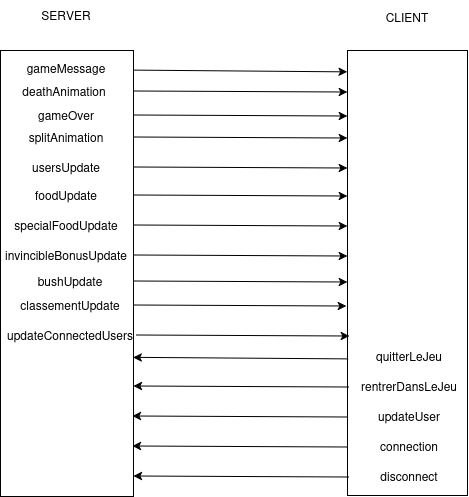

The diagram above was exported from draw.io. Its source (the exported page's mxGraphModel, read from the mxfile embedded in the PNG):
<mxGraphModel dx="1177" dy="930" grid="0" gridSize="10" guides="1" tooltips="1" connect="1" arrows="1" fold="1" page="0" pageScale="1" pageWidth="827" pageHeight="1169" math="0" shadow="0">
  <root>
    <mxCell id="0" />
    <mxCell id="1" parent="0" />
    <mxCell id="QabrYi4Cj-NgvOIcjn4u-3" value="" style="rounded=0;whiteSpace=wrap;html=1;" vertex="1" parent="1">
      <mxGeometry x="25" y="-35" width="133" height="446" as="geometry" />
    </mxCell>
    <mxCell id="QabrYi4Cj-NgvOIcjn4u-4" value="" style="rounded=0;whiteSpace=wrap;html=1;" vertex="1" parent="1">
      <mxGeometry x="372" y="-35" width="120" height="445" as="geometry" />
    </mxCell>
    <mxCell id="QabrYi4Cj-NgvOIcjn4u-5" value="SERVER" style="text;strokeColor=none;align=center;fillColor=none;html=1;verticalAlign=middle;whiteSpace=wrap;rounded=0;" vertex="1" parent="1">
      <mxGeometry x="61" y="-85" width="60" height="30" as="geometry" />
    </mxCell>
    <mxCell id="QabrYi4Cj-NgvOIcjn4u-6" value="CLIENT" style="text;strokeColor=none;align=center;fillColor=none;html=1;verticalAlign=middle;whiteSpace=wrap;rounded=0;" vertex="1" parent="1">
      <mxGeometry x="402" y="-83" width="60" height="30" as="geometry" />
    </mxCell>
    <mxCell id="QabrYi4Cj-NgvOIcjn4u-7" value="gameMessage" style="text;html=1;align=center;verticalAlign=middle;whiteSpace=wrap;rounded=0;" vertex="1" parent="1">
      <mxGeometry x="61" y="-32" width="60" height="30" as="geometry" />
    </mxCell>
    <mxCell id="QabrYi4Cj-NgvOIcjn4u-8" value="deathAnimation" style="text;html=1;align=center;verticalAlign=middle;whiteSpace=wrap;rounded=0;" vertex="1" parent="1">
      <mxGeometry x="59" y="-9" width="60" height="30" as="geometry" />
    </mxCell>
    <mxCell id="QabrYi4Cj-NgvOIcjn4u-9" value="gameOver" style="text;html=1;align=center;verticalAlign=middle;whiteSpace=wrap;rounded=0;" vertex="1" parent="1">
      <mxGeometry x="61" y="15" width="60" height="30" as="geometry" />
    </mxCell>
    <mxCell id="QabrYi4Cj-NgvOIcjn4u-10" value="splitAnimation" style="text;html=1;align=center;verticalAlign=middle;whiteSpace=wrap;rounded=0;" vertex="1" parent="1">
      <mxGeometry x="61" y="37" width="60" height="30" as="geometry" />
    </mxCell>
    <mxCell id="QabrYi4Cj-NgvOIcjn4u-11" value="usersUpdate" style="text;html=1;align=center;verticalAlign=middle;whiteSpace=wrap;rounded=0;" vertex="1" parent="1">
      <mxGeometry x="61" y="67" width="60" height="30" as="geometry" />
    </mxCell>
    <mxCell id="QabrYi4Cj-NgvOIcjn4u-12" value="foodUpdate" style="text;html=1;align=center;verticalAlign=middle;whiteSpace=wrap;rounded=0;" vertex="1" parent="1">
      <mxGeometry x="61" y="95" width="60" height="30" as="geometry" />
    </mxCell>
    <mxCell id="QabrYi4Cj-NgvOIcjn4u-13" value="specialFoodUpdate" style="text;html=1;align=center;verticalAlign=middle;whiteSpace=wrap;rounded=0;" vertex="1" parent="1">
      <mxGeometry x="61" y="125" width="60" height="30" as="geometry" />
    </mxCell>
    <mxCell id="QabrYi4Cj-NgvOIcjn4u-14" value="invincibleBonusUpdate" style="text;html=1;align=center;verticalAlign=middle;whiteSpace=wrap;rounded=0;" vertex="1" parent="1">
      <mxGeometry x="61" y="155" width="60" height="30" as="geometry" />
    </mxCell>
    <mxCell id="QabrYi4Cj-NgvOIcjn4u-15" value="bushUpdate" style="text;html=1;align=center;verticalAlign=middle;whiteSpace=wrap;rounded=0;" vertex="1" parent="1">
      <mxGeometry x="65" y="181" width="60" height="30" as="geometry" />
    </mxCell>
    <mxCell id="QabrYi4Cj-NgvOIcjn4u-16" value="classementUpdate" style="text;html=1;align=center;verticalAlign=middle;whiteSpace=wrap;rounded=0;" vertex="1" parent="1">
      <mxGeometry x="65" y="205" width="60" height="30" as="geometry" />
    </mxCell>
    <mxCell id="QabrYi4Cj-NgvOIcjn4u-17" value="updateConnectedUsers" style="text;html=1;align=center;verticalAlign=middle;whiteSpace=wrap;rounded=0;" vertex="1" parent="1">
      <mxGeometry x="65" y="235" width="60" height="30" as="geometry" />
    </mxCell>
    <mxCell id="QabrYi4Cj-NgvOIcjn4u-20" value="quitterLeJeu" style="text;html=1;align=center;verticalAlign=middle;whiteSpace=wrap;rounded=0;" vertex="1" parent="1">
      <mxGeometry x="404" y="256" width="60" height="30" as="geometry" />
    </mxCell>
    <mxCell id="QabrYi4Cj-NgvOIcjn4u-21" value="rentrerDansLeJeu" style="text;html=1;align=center;verticalAlign=middle;whiteSpace=wrap;rounded=0;" vertex="1" parent="1">
      <mxGeometry x="404" y="286" width="60" height="30" as="geometry" />
    </mxCell>
    <mxCell id="QabrYi4Cj-NgvOIcjn4u-22" value="updateUser" style="text;html=1;align=center;verticalAlign=middle;whiteSpace=wrap;rounded=0;" vertex="1" parent="1">
      <mxGeometry x="404" y="316" width="60" height="30" as="geometry" />
    </mxCell>
    <mxCell id="QabrYi4Cj-NgvOIcjn4u-23" value="connection" style="text;html=1;align=center;verticalAlign=middle;whiteSpace=wrap;rounded=0;" vertex="1" parent="1">
      <mxGeometry x="404" y="346" width="60" height="30" as="geometry" />
    </mxCell>
    <mxCell id="QabrYi4Cj-NgvOIcjn4u-24" value="disconnect" style="text;html=1;align=center;verticalAlign=middle;whiteSpace=wrap;rounded=0;" vertex="1" parent="1">
      <mxGeometry x="404" y="376" width="60" height="30" as="geometry" />
    </mxCell>
    <mxCell id="QabrYi4Cj-NgvOIcjn4u-25" value="" style="endArrow=classic;html=1;rounded=0;exitX=1.005;exitY=0.044;exitDx=0;exitDy=0;exitPerimeter=0;entryX=-0.003;entryY=0.048;entryDx=0;entryDy=0;entryPerimeter=0;" edge="1" parent="1" source="QabrYi4Cj-NgvOIcjn4u-3" target="QabrYi4Cj-NgvOIcjn4u-4">
      <mxGeometry width="50" height="50" relative="1" as="geometry">
        <mxPoint x="463" y="185" as="sourcePoint" />
        <mxPoint x="513" y="135" as="targetPoint" />
      </mxGeometry>
    </mxCell>
    <mxCell id="QabrYi4Cj-NgvOIcjn4u-26" value="" style="endArrow=classic;html=1;rounded=0;exitX=1.005;exitY=0.044;exitDx=0;exitDy=0;exitPerimeter=0;entryX=-0.003;entryY=0.048;entryDx=0;entryDy=0;entryPerimeter=0;" edge="1" parent="1">
      <mxGeometry width="50" height="50" relative="1" as="geometry">
        <mxPoint x="159" y="5.5" as="sourcePoint" />
        <mxPoint x="372" y="6.5" as="targetPoint" />
      </mxGeometry>
    </mxCell>
    <mxCell id="QabrYi4Cj-NgvOIcjn4u-27" value="" style="endArrow=classic;html=1;rounded=0;exitX=1.005;exitY=0.044;exitDx=0;exitDy=0;exitPerimeter=0;entryX=-0.003;entryY=0.048;entryDx=0;entryDy=0;entryPerimeter=0;" edge="1" parent="1">
      <mxGeometry width="50" height="50" relative="1" as="geometry">
        <mxPoint x="159" y="29.5" as="sourcePoint" />
        <mxPoint x="372" y="30.5" as="targetPoint" />
      </mxGeometry>
    </mxCell>
    <mxCell id="QabrYi4Cj-NgvOIcjn4u-28" value="" style="endArrow=classic;html=1;rounded=0;exitX=1.005;exitY=0.044;exitDx=0;exitDy=0;exitPerimeter=0;entryX=-0.003;entryY=0.048;entryDx=0;entryDy=0;entryPerimeter=0;" edge="1" parent="1">
      <mxGeometry width="50" height="50" relative="1" as="geometry">
        <mxPoint x="159" y="51.5" as="sourcePoint" />
        <mxPoint x="372" y="52.5" as="targetPoint" />
      </mxGeometry>
    </mxCell>
    <mxCell id="QabrYi4Cj-NgvOIcjn4u-29" value="" style="endArrow=classic;html=1;rounded=0;exitX=1.005;exitY=0.044;exitDx=0;exitDy=0;exitPerimeter=0;entryX=-0.003;entryY=0.048;entryDx=0;entryDy=0;entryPerimeter=0;" edge="1" parent="1">
      <mxGeometry width="50" height="50" relative="1" as="geometry">
        <mxPoint x="159" y="81.5" as="sourcePoint" />
        <mxPoint x="372" y="82.5" as="targetPoint" />
      </mxGeometry>
    </mxCell>
    <mxCell id="QabrYi4Cj-NgvOIcjn4u-30" value="" style="endArrow=classic;html=1;rounded=0;exitX=1.005;exitY=0.044;exitDx=0;exitDy=0;exitPerimeter=0;entryX=-0.003;entryY=0.048;entryDx=0;entryDy=0;entryPerimeter=0;" edge="1" parent="1">
      <mxGeometry width="50" height="50" relative="1" as="geometry">
        <mxPoint x="159" y="109.5" as="sourcePoint" />
        <mxPoint x="372" y="110.5" as="targetPoint" />
      </mxGeometry>
    </mxCell>
    <mxCell id="QabrYi4Cj-NgvOIcjn4u-31" value="" style="endArrow=classic;html=1;rounded=0;exitX=1.005;exitY=0.044;exitDx=0;exitDy=0;exitPerimeter=0;entryX=-0.003;entryY=0.048;entryDx=0;entryDy=0;entryPerimeter=0;" edge="1" parent="1">
      <mxGeometry width="50" height="50" relative="1" as="geometry">
        <mxPoint x="159" y="139.5" as="sourcePoint" />
        <mxPoint x="372" y="140.5" as="targetPoint" />
      </mxGeometry>
    </mxCell>
    <mxCell id="QabrYi4Cj-NgvOIcjn4u-32" value="" style="endArrow=classic;html=1;rounded=0;exitX=1.005;exitY=0.044;exitDx=0;exitDy=0;exitPerimeter=0;entryX=-0.003;entryY=0.048;entryDx=0;entryDy=0;entryPerimeter=0;" edge="1" parent="1">
      <mxGeometry width="50" height="50" relative="1" as="geometry">
        <mxPoint x="159" y="169.5" as="sourcePoint" />
        <mxPoint x="372" y="170.5" as="targetPoint" />
      </mxGeometry>
    </mxCell>
    <mxCell id="QabrYi4Cj-NgvOIcjn4u-33" value="" style="endArrow=classic;html=1;rounded=0;exitX=1.005;exitY=0.044;exitDx=0;exitDy=0;exitPerimeter=0;entryX=-0.003;entryY=0.048;entryDx=0;entryDy=0;entryPerimeter=0;" edge="1" parent="1">
      <mxGeometry width="50" height="50" relative="1" as="geometry">
        <mxPoint x="159" y="195.5" as="sourcePoint" />
        <mxPoint x="372" y="196.5" as="targetPoint" />
      </mxGeometry>
    </mxCell>
    <mxCell id="QabrYi4Cj-NgvOIcjn4u-34" value="" style="endArrow=classic;html=1;rounded=0;exitX=1.005;exitY=0.044;exitDx=0;exitDy=0;exitPerimeter=0;entryX=-0.003;entryY=0.048;entryDx=0;entryDy=0;entryPerimeter=0;" edge="1" parent="1">
      <mxGeometry width="50" height="50" relative="1" as="geometry">
        <mxPoint x="158" y="219.5" as="sourcePoint" />
        <mxPoint x="371" y="220.5" as="targetPoint" />
      </mxGeometry>
    </mxCell>
    <mxCell id="QabrYi4Cj-NgvOIcjn4u-35" value="" style="endArrow=classic;html=1;rounded=0;exitX=1.005;exitY=0.044;exitDx=0;exitDy=0;exitPerimeter=0;entryX=-0.003;entryY=0.048;entryDx=0;entryDy=0;entryPerimeter=0;" edge="1" parent="1">
      <mxGeometry width="50" height="50" relative="1" as="geometry">
        <mxPoint x="161" y="249.5" as="sourcePoint" />
        <mxPoint x="374" y="250.5" as="targetPoint" />
      </mxGeometry>
    </mxCell>
    <mxCell id="QabrYi4Cj-NgvOIcjn4u-36" value="" style="endArrow=classic;html=1;rounded=0;exitX=0.005;exitY=0.693;exitDx=0;exitDy=0;exitPerimeter=0;entryX=0.998;entryY=0.688;entryDx=0;entryDy=0;entryPerimeter=0;" edge="1" parent="1" source="QabrYi4Cj-NgvOIcjn4u-4" target="QabrYi4Cj-NgvOIcjn4u-3">
      <mxGeometry width="50" height="50" relative="1" as="geometry">
        <mxPoint x="171" y="259.5" as="sourcePoint" />
        <mxPoint x="384" y="260.5" as="targetPoint" />
      </mxGeometry>
    </mxCell>
    <mxCell id="QabrYi4Cj-NgvOIcjn4u-37" value="" style="endArrow=classic;html=1;rounded=0;exitX=0.005;exitY=0.693;exitDx=0;exitDy=0;exitPerimeter=0;entryX=0.998;entryY=0.688;entryDx=0;entryDy=0;entryPerimeter=0;" edge="1" parent="1">
      <mxGeometry width="50" height="50" relative="1" as="geometry">
        <mxPoint x="373" y="301.5" as="sourcePoint" />
        <mxPoint x="158" y="300.5" as="targetPoint" />
      </mxGeometry>
    </mxCell>
    <mxCell id="QabrYi4Cj-NgvOIcjn4u-38" value="" style="endArrow=classic;html=1;rounded=0;exitX=0.005;exitY=0.693;exitDx=0;exitDy=0;exitPerimeter=0;entryX=0.998;entryY=0.688;entryDx=0;entryDy=0;entryPerimeter=0;" edge="1" parent="1">
      <mxGeometry width="50" height="50" relative="1" as="geometry">
        <mxPoint x="372" y="331.5" as="sourcePoint" />
        <mxPoint x="157" y="330.5" as="targetPoint" />
      </mxGeometry>
    </mxCell>
    <mxCell id="QabrYi4Cj-NgvOIcjn4u-39" value="" style="endArrow=classic;html=1;rounded=0;exitX=0.005;exitY=0.693;exitDx=0;exitDy=0;exitPerimeter=0;entryX=0.998;entryY=0.688;entryDx=0;entryDy=0;entryPerimeter=0;" edge="1" parent="1">
      <mxGeometry width="50" height="50" relative="1" as="geometry">
        <mxPoint x="372" y="361.5" as="sourcePoint" />
        <mxPoint x="157" y="360.5" as="targetPoint" />
      </mxGeometry>
    </mxCell>
    <mxCell id="QabrYi4Cj-NgvOIcjn4u-40" value="" style="endArrow=classic;html=1;rounded=0;exitX=0.005;exitY=0.693;exitDx=0;exitDy=0;exitPerimeter=0;entryX=0.998;entryY=0.688;entryDx=0;entryDy=0;entryPerimeter=0;" edge="1" parent="1">
      <mxGeometry width="50" height="50" relative="1" as="geometry">
        <mxPoint x="373" y="391.5" as="sourcePoint" />
        <mxPoint x="158" y="390.5" as="targetPoint" />
      </mxGeometry>
    </mxCell>
  </root>
</mxGraphModel>